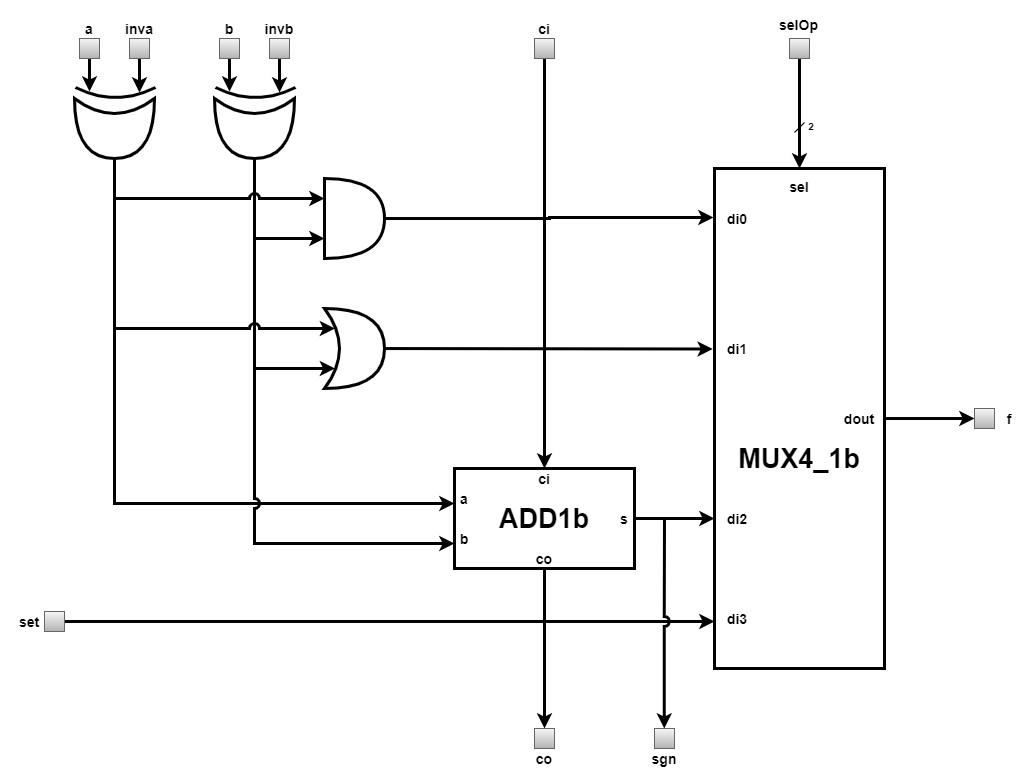

The diagram above was exported from draw.io. Its source (the exported page's mxGraphModel, read from the mxfile embedded in the PNG):
<mxGraphModel dx="1673" dy="901" grid="1" gridSize="10" guides="1" tooltips="1" connect="1" arrows="1" fold="1" page="1" pageScale="1" pageWidth="850" pageHeight="1100" math="0" shadow="0">
  <root>
    <mxCell id="0" />
    <mxCell id="1" parent="0" />
    <mxCell id="GJLgaJNE6DhU4igeDHBS-19" style="edgeStyle=orthogonalEdgeStyle;rounded=0;orthogonalLoop=1;jettySize=auto;html=1;strokeWidth=3;" edge="1" parent="1" source="GJLgaJNE6DhU4igeDHBS-18">
      <mxGeometry relative="1" as="geometry">
        <mxPoint x="125" y="484" as="targetPoint" />
      </mxGeometry>
    </mxCell>
    <mxCell id="GJLgaJNE6DhU4igeDHBS-30" style="edgeStyle=orthogonalEdgeStyle;rounded=0;orthogonalLoop=1;jettySize=auto;html=1;entryX=0;entryY=0.75;entryDx=0;entryDy=0;strokeWidth=3;jumpStyle=none;" edge="1" parent="1" source="GJLgaJNE6DhU4igeDHBS-1" target="GJLgaJNE6DhU4igeDHBS-8">
      <mxGeometry relative="1" as="geometry">
        <Array as="points">
          <mxPoint x="100" y="895" />
        </Array>
      </mxGeometry>
    </mxCell>
    <mxCell id="GJLgaJNE6DhU4igeDHBS-1" value="" style="shape=xor;whiteSpace=wrap;html=1;direction=south;strokeWidth=3;" vertex="1" parent="1">
      <mxGeometry x="60" y="490" width="80" height="60" as="geometry" />
    </mxCell>
    <mxCell id="GJLgaJNE6DhU4igeDHBS-2" value="" style="endArrow=none;html=1;strokeWidth=3;curved=1;" edge="1" parent="1">
      <mxGeometry width="50" height="50" relative="1" as="geometry">
        <mxPoint x="61" y="479" as="sourcePoint" />
        <mxPoint x="141" y="479" as="targetPoint" />
        <Array as="points">
          <mxPoint x="101" y="499" />
        </Array>
      </mxGeometry>
    </mxCell>
    <mxCell id="GJLgaJNE6DhU4igeDHBS-31" style="edgeStyle=orthogonalEdgeStyle;rounded=0;orthogonalLoop=1;jettySize=auto;html=1;entryX=0;entryY=0.75;entryDx=0;entryDy=0;strokeWidth=3;jumpStyle=arc;" edge="1" parent="1" source="GJLgaJNE6DhU4igeDHBS-3" target="GJLgaJNE6DhU4igeDHBS-9">
      <mxGeometry relative="1" as="geometry">
        <Array as="points">
          <mxPoint x="240" y="935" />
        </Array>
      </mxGeometry>
    </mxCell>
    <mxCell id="GJLgaJNE6DhU4igeDHBS-3" value="" style="shape=xor;whiteSpace=wrap;html=1;direction=south;strokeWidth=3;" vertex="1" parent="1">
      <mxGeometry x="200" y="490" width="80" height="60" as="geometry" />
    </mxCell>
    <mxCell id="GJLgaJNE6DhU4igeDHBS-4" value="" style="endArrow=none;html=1;strokeWidth=3;curved=1;" edge="1" parent="1">
      <mxGeometry width="50" height="50" relative="1" as="geometry">
        <mxPoint x="201" y="479" as="sourcePoint" />
        <mxPoint x="281" y="479" as="targetPoint" />
        <Array as="points">
          <mxPoint x="241" y="499" />
        </Array>
      </mxGeometry>
    </mxCell>
    <mxCell id="GJLgaJNE6DhU4igeDHBS-45" style="edgeStyle=orthogonalEdgeStyle;rounded=0;jumpStyle=arc;orthogonalLoop=1;jettySize=auto;html=1;entryX=-0.006;entryY=0.098;entryDx=0;entryDy=0;entryPerimeter=0;strokeWidth=3;" edge="1" parent="1" source="GJLgaJNE6DhU4igeDHBS-5" target="GJLgaJNE6DhU4igeDHBS-14">
      <mxGeometry relative="1" as="geometry" />
    </mxCell>
    <mxCell id="GJLgaJNE6DhU4igeDHBS-5" value="" style="shape=or;whiteSpace=wrap;html=1;strokeWidth=3;" vertex="1" parent="1">
      <mxGeometry x="310" y="570" width="60" height="80" as="geometry" />
    </mxCell>
    <mxCell id="GJLgaJNE6DhU4igeDHBS-48" style="edgeStyle=none;rounded=0;jumpStyle=arc;orthogonalLoop=1;jettySize=auto;html=1;entryX=-0.01;entryY=0.361;entryDx=0;entryDy=0;entryPerimeter=0;strokeWidth=3;" edge="1" parent="1" source="GJLgaJNE6DhU4igeDHBS-6" target="GJLgaJNE6DhU4igeDHBS-14">
      <mxGeometry relative="1" as="geometry" />
    </mxCell>
    <mxCell id="GJLgaJNE6DhU4igeDHBS-6" value="" style="shape=xor;whiteSpace=wrap;html=1;strokeWidth=3;" vertex="1" parent="1">
      <mxGeometry x="310" y="700" width="60" height="80" as="geometry" />
    </mxCell>
    <mxCell id="GJLgaJNE6DhU4igeDHBS-69" style="edgeStyle=none;rounded=0;jumpStyle=arc;orthogonalLoop=1;jettySize=auto;html=1;entryX=0.5;entryY=0;entryDx=0;entryDy=0;strokeWidth=3;" edge="1" parent="1" source="GJLgaJNE6DhU4igeDHBS-7" target="GJLgaJNE6DhU4igeDHBS-67">
      <mxGeometry relative="1" as="geometry" />
    </mxCell>
    <mxCell id="GJLgaJNE6DhU4igeDHBS-7" value="" style="rounded=0;whiteSpace=wrap;html=1;strokeWidth=3;" vertex="1" parent="1">
      <mxGeometry x="440" y="860" width="180" height="100" as="geometry" />
    </mxCell>
    <mxCell id="GJLgaJNE6DhU4igeDHBS-8" value="&lt;span style=&quot;font-size: 14px&quot;&gt;&lt;b&gt;a&lt;/b&gt;&lt;/span&gt;" style="text;html=1;strokeColor=none;fillColor=none;align=center;verticalAlign=middle;whiteSpace=wrap;rounded=0;" vertex="1" parent="1">
      <mxGeometry x="440" y="880" width="20" height="20" as="geometry" />
    </mxCell>
    <mxCell id="GJLgaJNE6DhU4igeDHBS-9" value="&lt;span style=&quot;font-size: 14px&quot;&gt;&lt;b&gt;b&lt;/b&gt;&lt;/span&gt;" style="text;html=1;strokeColor=none;fillColor=none;align=center;verticalAlign=middle;whiteSpace=wrap;rounded=0;" vertex="1" parent="1">
      <mxGeometry x="440" y="920" width="20" height="20" as="geometry" />
    </mxCell>
    <mxCell id="GJLgaJNE6DhU4igeDHBS-10" value="&lt;font size=&quot;1&quot;&gt;&lt;b style=&quot;font-size: 27px&quot;&gt;ADD1b&lt;/b&gt;&lt;/font&gt;" style="text;html=1;strokeColor=none;fillColor=none;align=center;verticalAlign=middle;whiteSpace=wrap;rounded=0;" vertex="1" parent="1">
      <mxGeometry x="485" y="890" width="90" height="40" as="geometry" />
    </mxCell>
    <mxCell id="GJLgaJNE6DhU4igeDHBS-11" value="&lt;span style=&quot;font-size: 14px&quot;&gt;&lt;b&gt;ci&lt;/b&gt;&lt;/span&gt;" style="text;html=1;strokeColor=none;fillColor=none;align=center;verticalAlign=middle;whiteSpace=wrap;rounded=0;" vertex="1" parent="1">
      <mxGeometry x="520" y="860" width="20" height="20" as="geometry" />
    </mxCell>
    <mxCell id="GJLgaJNE6DhU4igeDHBS-12" value="&lt;span style=&quot;font-size: 14px&quot;&gt;&lt;b&gt;co&lt;/b&gt;&lt;/span&gt;" style="text;html=1;strokeColor=none;fillColor=none;align=center;verticalAlign=middle;whiteSpace=wrap;rounded=0;" vertex="1" parent="1">
      <mxGeometry x="520" y="940" width="20" height="20" as="geometry" />
    </mxCell>
    <mxCell id="GJLgaJNE6DhU4igeDHBS-50" style="edgeStyle=none;rounded=0;jumpStyle=arc;orthogonalLoop=1;jettySize=auto;html=1;entryX=0;entryY=0.7;entryDx=0;entryDy=0;entryPerimeter=0;strokeWidth=3;" edge="1" parent="1" source="GJLgaJNE6DhU4igeDHBS-13" target="GJLgaJNE6DhU4igeDHBS-14">
      <mxGeometry relative="1" as="geometry" />
    </mxCell>
    <mxCell id="GJLgaJNE6DhU4igeDHBS-13" value="&lt;span style=&quot;font-size: 14px&quot;&gt;&lt;b&gt;s&lt;/b&gt;&lt;/span&gt;" style="text;html=1;strokeColor=none;fillColor=none;align=center;verticalAlign=middle;whiteSpace=wrap;rounded=0;" vertex="1" parent="1">
      <mxGeometry x="600" y="900" width="20" height="20" as="geometry" />
    </mxCell>
    <mxCell id="GJLgaJNE6DhU4igeDHBS-62" style="edgeStyle=none;rounded=0;jumpStyle=arc;orthogonalLoop=1;jettySize=auto;html=1;entryX=0;entryY=0.5;entryDx=0;entryDy=0;strokeWidth=3;" edge="1" parent="1" source="GJLgaJNE6DhU4igeDHBS-14" target="GJLgaJNE6DhU4igeDHBS-61">
      <mxGeometry relative="1" as="geometry" />
    </mxCell>
    <mxCell id="GJLgaJNE6DhU4igeDHBS-14" value="" style="rounded=0;whiteSpace=wrap;html=1;strokeWidth=3;" vertex="1" parent="1">
      <mxGeometry x="700" y="560" width="170" height="500" as="geometry" />
    </mxCell>
    <mxCell id="GJLgaJNE6DhU4igeDHBS-15" value="&lt;span style=&quot;font-size: 14px&quot;&gt;&lt;b&gt;inva&lt;/b&gt;&lt;/span&gt;" style="text;html=1;strokeColor=none;fillColor=none;align=center;verticalAlign=middle;whiteSpace=wrap;rounded=0;" vertex="1" parent="1">
      <mxGeometry x="110" y="410" width="30" height="20" as="geometry" />
    </mxCell>
    <mxCell id="GJLgaJNE6DhU4igeDHBS-18" value="" style="rounded=0;whiteSpace=wrap;html=1;strokeWidth=1;gradientColor=#b3b3b3;fillColor=#f5f5f5;strokeColor=#666666;" vertex="1" parent="1">
      <mxGeometry x="115" y="430" width="20" height="20" as="geometry" />
    </mxCell>
    <mxCell id="GJLgaJNE6DhU4igeDHBS-20" style="edgeStyle=orthogonalEdgeStyle;rounded=0;orthogonalLoop=1;jettySize=auto;html=1;strokeWidth=3;" edge="1" parent="1" source="GJLgaJNE6DhU4igeDHBS-22">
      <mxGeometry relative="1" as="geometry">
        <mxPoint x="75" y="483" as="targetPoint" />
      </mxGeometry>
    </mxCell>
    <mxCell id="GJLgaJNE6DhU4igeDHBS-21" value="&lt;span style=&quot;font-size: 14px&quot;&gt;&lt;b&gt;a&lt;/b&gt;&lt;/span&gt;" style="text;html=1;strokeColor=none;fillColor=none;align=center;verticalAlign=middle;whiteSpace=wrap;rounded=0;" vertex="1" parent="1">
      <mxGeometry x="70" y="410" width="10" height="20" as="geometry" />
    </mxCell>
    <mxCell id="GJLgaJNE6DhU4igeDHBS-22" value="" style="rounded=0;whiteSpace=wrap;html=1;strokeWidth=1;gradientColor=#b3b3b3;fillColor=#f5f5f5;strokeColor=#666666;" vertex="1" parent="1">
      <mxGeometry x="65" y="430" width="20" height="20" as="geometry" />
    </mxCell>
    <mxCell id="GJLgaJNE6DhU4igeDHBS-23" style="edgeStyle=orthogonalEdgeStyle;rounded=0;orthogonalLoop=1;jettySize=auto;html=1;strokeWidth=3;" edge="1" parent="1" source="GJLgaJNE6DhU4igeDHBS-25">
      <mxGeometry relative="1" as="geometry">
        <mxPoint x="265" y="484.0000000000001" as="targetPoint" />
      </mxGeometry>
    </mxCell>
    <mxCell id="GJLgaJNE6DhU4igeDHBS-24" value="&lt;span style=&quot;font-size: 14px&quot;&gt;&lt;b&gt;invb&lt;/b&gt;&lt;/span&gt;" style="text;html=1;strokeColor=none;fillColor=none;align=center;verticalAlign=middle;whiteSpace=wrap;rounded=0;" vertex="1" parent="1">
      <mxGeometry x="250" y="410" width="30" height="20" as="geometry" />
    </mxCell>
    <mxCell id="GJLgaJNE6DhU4igeDHBS-25" value="" style="rounded=0;whiteSpace=wrap;html=1;strokeWidth=1;gradientColor=#b3b3b3;fillColor=#f5f5f5;strokeColor=#666666;" vertex="1" parent="1">
      <mxGeometry x="255" y="430" width="20" height="20" as="geometry" />
    </mxCell>
    <mxCell id="GJLgaJNE6DhU4igeDHBS-26" style="edgeStyle=orthogonalEdgeStyle;rounded=0;orthogonalLoop=1;jettySize=auto;html=1;strokeWidth=3;" edge="1" parent="1" source="GJLgaJNE6DhU4igeDHBS-28">
      <mxGeometry relative="1" as="geometry">
        <mxPoint x="215" y="483" as="targetPoint" />
      </mxGeometry>
    </mxCell>
    <mxCell id="GJLgaJNE6DhU4igeDHBS-27" value="&lt;span style=&quot;font-size: 14px&quot;&gt;&lt;b&gt;b&lt;/b&gt;&lt;/span&gt;" style="text;html=1;strokeColor=none;fillColor=none;align=center;verticalAlign=middle;whiteSpace=wrap;rounded=0;" vertex="1" parent="1">
      <mxGeometry x="210" y="410" width="10" height="20" as="geometry" />
    </mxCell>
    <mxCell id="GJLgaJNE6DhU4igeDHBS-28" value="" style="rounded=0;whiteSpace=wrap;html=1;strokeWidth=1;gradientColor=#b3b3b3;fillColor=#f5f5f5;strokeColor=#666666;" vertex="1" parent="1">
      <mxGeometry x="205" y="430" width="20" height="20" as="geometry" />
    </mxCell>
    <mxCell id="GJLgaJNE6DhU4igeDHBS-32" value="" style="endArrow=classic;html=1;strokeWidth=3;entryX=0;entryY=0.25;entryDx=0;entryDy=0;entryPerimeter=0;jumpStyle=arc;" edge="1" parent="1" target="GJLgaJNE6DhU4igeDHBS-5">
      <mxGeometry width="50" height="50" relative="1" as="geometry">
        <mxPoint x="100" y="590" as="sourcePoint" />
        <mxPoint x="185" y="585" as="targetPoint" />
      </mxGeometry>
    </mxCell>
    <mxCell id="GJLgaJNE6DhU4igeDHBS-33" value="" style="endArrow=classic;html=1;strokeWidth=3;entryX=0.175;entryY=0.25;entryDx=0;entryDy=0;entryPerimeter=0;jumpStyle=arc;" edge="1" parent="1" target="GJLgaJNE6DhU4igeDHBS-6">
      <mxGeometry width="50" height="50" relative="1" as="geometry">
        <mxPoint x="100" y="720" as="sourcePoint" />
        <mxPoint x="600" y="600" as="targetPoint" />
      </mxGeometry>
    </mxCell>
    <mxCell id="GJLgaJNE6DhU4igeDHBS-34" value="" style="endArrow=classic;html=1;strokeWidth=3;entryX=0;entryY=0.75;entryDx=0;entryDy=0;entryPerimeter=0;" edge="1" parent="1" target="GJLgaJNE6DhU4igeDHBS-5">
      <mxGeometry width="50" height="50" relative="1" as="geometry">
        <mxPoint x="240" y="630" as="sourcePoint" />
        <mxPoint x="600" y="600" as="targetPoint" />
      </mxGeometry>
    </mxCell>
    <mxCell id="GJLgaJNE6DhU4igeDHBS-35" value="" style="endArrow=classic;html=1;strokeWidth=3;entryX=0.175;entryY=0.75;entryDx=0;entryDy=0;entryPerimeter=0;" edge="1" parent="1" target="GJLgaJNE6DhU4igeDHBS-6">
      <mxGeometry width="50" height="50" relative="1" as="geometry">
        <mxPoint x="240" y="760" as="sourcePoint" />
        <mxPoint x="600" y="670" as="targetPoint" />
      </mxGeometry>
    </mxCell>
    <mxCell id="GJLgaJNE6DhU4igeDHBS-41" style="edgeStyle=orthogonalEdgeStyle;rounded=0;orthogonalLoop=1;jettySize=auto;html=1;strokeWidth=3;" edge="1" parent="1" source="GJLgaJNE6DhU4igeDHBS-43">
      <mxGeometry relative="1" as="geometry">
        <mxPoint x="530" y="860.0000000000001" as="targetPoint" />
      </mxGeometry>
    </mxCell>
    <mxCell id="GJLgaJNE6DhU4igeDHBS-42" value="&lt;span style=&quot;font-size: 14px&quot;&gt;&lt;b&gt;ci&lt;/b&gt;&lt;/span&gt;" style="text;html=1;strokeColor=none;fillColor=none;align=center;verticalAlign=middle;whiteSpace=wrap;rounded=0;" vertex="1" parent="1">
      <mxGeometry x="520" y="410" width="20" height="20" as="geometry" />
    </mxCell>
    <mxCell id="GJLgaJNE6DhU4igeDHBS-43" value="" style="rounded=0;whiteSpace=wrap;html=1;strokeWidth=1;gradientColor=#b3b3b3;fillColor=#f5f5f5;strokeColor=#666666;" vertex="1" parent="1">
      <mxGeometry x="520" y="430" width="20" height="20" as="geometry" />
    </mxCell>
    <mxCell id="GJLgaJNE6DhU4igeDHBS-44" value="&lt;span style=&quot;font-size: 14px&quot;&gt;&lt;b&gt;di0&lt;/b&gt;&lt;/span&gt;" style="text;html=1;strokeColor=none;fillColor=none;align=center;verticalAlign=middle;whiteSpace=wrap;rounded=0;" vertex="1" parent="1">
      <mxGeometry x="708" y="600" width="30" height="20" as="geometry" />
    </mxCell>
    <mxCell id="GJLgaJNE6DhU4igeDHBS-46" value="&lt;span style=&quot;font-size: 14px&quot;&gt;&lt;b&gt;di1&lt;/b&gt;&lt;/span&gt;" style="text;html=1;strokeColor=none;fillColor=none;align=center;verticalAlign=middle;whiteSpace=wrap;rounded=0;" vertex="1" parent="1">
      <mxGeometry x="708" y="730" width="30" height="20" as="geometry" />
    </mxCell>
    <mxCell id="GJLgaJNE6DhU4igeDHBS-49" value="&lt;span style=&quot;font-size: 14px&quot;&gt;&lt;b&gt;di2&lt;/b&gt;&lt;/span&gt;" style="text;html=1;strokeColor=none;fillColor=none;align=center;verticalAlign=middle;whiteSpace=wrap;rounded=0;" vertex="1" parent="1">
      <mxGeometry x="708" y="900" width="30" height="20" as="geometry" />
    </mxCell>
    <mxCell id="GJLgaJNE6DhU4igeDHBS-51" value="&lt;span style=&quot;font-size: 14px&quot;&gt;&lt;b&gt;di3&lt;/b&gt;&lt;/span&gt;" style="text;html=1;strokeColor=none;fillColor=none;align=center;verticalAlign=middle;whiteSpace=wrap;rounded=0;" vertex="1" parent="1">
      <mxGeometry x="708" y="1000" width="30" height="20" as="geometry" />
    </mxCell>
    <mxCell id="GJLgaJNE6DhU4igeDHBS-52" value="" style="endArrow=classic;html=1;strokeWidth=3;entryX=0;entryY=0.906;entryDx=0;entryDy=0;entryPerimeter=0;" edge="1" parent="1" target="GJLgaJNE6DhU4igeDHBS-14">
      <mxGeometry width="50" height="50" relative="1" as="geometry">
        <mxPoint x="50" y="1013" as="sourcePoint" />
        <mxPoint x="115" y="990" as="targetPoint" />
      </mxGeometry>
    </mxCell>
    <mxCell id="GJLgaJNE6DhU4igeDHBS-53" value="" style="rounded=0;whiteSpace=wrap;html=1;strokeWidth=1;gradientColor=#b3b3b3;fillColor=#f5f5f5;strokeColor=#666666;" vertex="1" parent="1">
      <mxGeometry x="30" y="1003" width="20" height="20" as="geometry" />
    </mxCell>
    <mxCell id="GJLgaJNE6DhU4igeDHBS-54" value="&lt;span style=&quot;font-size: 14px&quot;&gt;&lt;b&gt;set&lt;/b&gt;&lt;/span&gt;" style="text;html=1;strokeColor=none;fillColor=none;align=center;verticalAlign=middle;whiteSpace=wrap;rounded=0;" vertex="1" parent="1">
      <mxGeometry y="1003" width="30" height="20" as="geometry" />
    </mxCell>
    <mxCell id="GJLgaJNE6DhU4igeDHBS-55" value="&lt;span style=&quot;font-size: 14px&quot;&gt;&lt;b&gt;sel&lt;/b&gt;&lt;/span&gt;" style="text;html=1;strokeColor=none;fillColor=none;align=center;verticalAlign=middle;whiteSpace=wrap;rounded=0;" vertex="1" parent="1">
      <mxGeometry x="770" y="568" width="30" height="20" as="geometry" />
    </mxCell>
    <mxCell id="GJLgaJNE6DhU4igeDHBS-57" style="edgeStyle=none;rounded=0;jumpStyle=arc;orthogonalLoop=1;jettySize=auto;html=1;entryX=0.5;entryY=0;entryDx=0;entryDy=0;strokeWidth=3;" edge="1" parent="1" source="GJLgaJNE6DhU4igeDHBS-56" target="GJLgaJNE6DhU4igeDHBS-14">
      <mxGeometry relative="1" as="geometry" />
    </mxCell>
    <mxCell id="GJLgaJNE6DhU4igeDHBS-56" value="" style="rounded=0;whiteSpace=wrap;html=1;strokeWidth=1;gradientColor=#b3b3b3;fillColor=#f5f5f5;strokeColor=#666666;" vertex="1" parent="1">
      <mxGeometry x="775" y="430" width="20" height="20" as="geometry" />
    </mxCell>
    <mxCell id="GJLgaJNE6DhU4igeDHBS-58" value="&lt;span style=&quot;font-size: 14px&quot;&gt;&lt;b&gt;selOp&lt;/b&gt;&lt;/span&gt;" style="text;html=1;strokeColor=none;fillColor=none;align=center;verticalAlign=middle;whiteSpace=wrap;rounded=0;" vertex="1" parent="1">
      <mxGeometry x="767.5" y="406" width="35" height="20" as="geometry" />
    </mxCell>
    <mxCell id="GJLgaJNE6DhU4igeDHBS-59" value="&lt;span style=&quot;font-size: 14px&quot;&gt;&lt;b&gt;dout&lt;/b&gt;&lt;/span&gt;" style="text;html=1;strokeColor=none;fillColor=none;align=center;verticalAlign=middle;whiteSpace=wrap;rounded=0;" vertex="1" parent="1">
      <mxGeometry x="830" y="800" width="30" height="20" as="geometry" />
    </mxCell>
    <mxCell id="GJLgaJNE6DhU4igeDHBS-61" value="" style="rounded=0;whiteSpace=wrap;html=1;strokeWidth=1;gradientColor=#b3b3b3;fillColor=#f5f5f5;strokeColor=#666666;" vertex="1" parent="1">
      <mxGeometry x="960" y="800" width="20" height="20" as="geometry" />
    </mxCell>
    <mxCell id="GJLgaJNE6DhU4igeDHBS-63" value="&lt;span style=&quot;font-size: 14px&quot;&gt;&lt;b&gt;f&lt;/b&gt;&lt;/span&gt;" style="text;html=1;strokeColor=none;fillColor=none;align=center;verticalAlign=middle;whiteSpace=wrap;rounded=0;" vertex="1" parent="1">
      <mxGeometry x="990" y="800" width="10" height="20" as="geometry" />
    </mxCell>
    <mxCell id="GJLgaJNE6DhU4igeDHBS-64" value="&lt;font size=&quot;1&quot;&gt;&lt;b style=&quot;font-size: 27px&quot;&gt;MUX4_1b&lt;/b&gt;&lt;/font&gt;" style="text;html=1;strokeColor=none;fillColor=none;align=center;verticalAlign=middle;whiteSpace=wrap;rounded=0;" vertex="1" parent="1">
      <mxGeometry x="729" y="830" width="112" height="40" as="geometry" />
    </mxCell>
    <mxCell id="GJLgaJNE6DhU4igeDHBS-65" value="&lt;span style=&quot;color: rgba(0 , 0 , 0 , 0) ; font-family: monospace ; font-size: 0px ; background-color: rgb(248 , 249 , 250)&quot;&gt;0&lt;/span&gt;" style="endArrow=none;html=1;strokeWidth=1;" edge="1" parent="1">
      <mxGeometry width="50" height="50" relative="1" as="geometry">
        <mxPoint x="779.9999999999998" y="524" as="sourcePoint" />
        <mxPoint x="789.9999999999998" y="514" as="targetPoint" />
      </mxGeometry>
    </mxCell>
    <mxCell id="GJLgaJNE6DhU4igeDHBS-66" value="&lt;font style=&quot;font-size: 10px&quot;&gt;&lt;b&gt;2&lt;br&gt;&lt;/b&gt;&lt;/font&gt;" style="text;html=1;strokeColor=none;fillColor=none;align=center;verticalAlign=middle;whiteSpace=wrap;rounded=0;" vertex="1" parent="1">
      <mxGeometry x="789.01" y="512" width="16" height="10" as="geometry" />
    </mxCell>
    <mxCell id="GJLgaJNE6DhU4igeDHBS-67" value="" style="rounded=0;whiteSpace=wrap;html=1;strokeWidth=1;gradientColor=#b3b3b3;fillColor=#f5f5f5;strokeColor=#666666;" vertex="1" parent="1">
      <mxGeometry x="520" y="1120" width="20" height="20" as="geometry" />
    </mxCell>
    <mxCell id="GJLgaJNE6DhU4igeDHBS-68" value="" style="rounded=0;whiteSpace=wrap;html=1;strokeWidth=1;gradientColor=#b3b3b3;fillColor=#f5f5f5;strokeColor=#666666;" vertex="1" parent="1">
      <mxGeometry x="640" y="1120" width="20" height="20" as="geometry" />
    </mxCell>
    <mxCell id="GJLgaJNE6DhU4igeDHBS-70" style="edgeStyle=none;rounded=0;jumpStyle=arc;orthogonalLoop=1;jettySize=auto;html=1;entryX=0.5;entryY=0;entryDx=0;entryDy=0;strokeWidth=3;" edge="1" parent="1">
      <mxGeometry relative="1" as="geometry">
        <mxPoint x="650" y="910" as="sourcePoint" />
        <mxPoint x="649.71" y="1120" as="targetPoint" />
      </mxGeometry>
    </mxCell>
    <mxCell id="GJLgaJNE6DhU4igeDHBS-71" value="&lt;span style=&quot;font-size: 14px&quot;&gt;&lt;b&gt;co&lt;/b&gt;&lt;/span&gt;" style="text;html=1;strokeColor=none;fillColor=none;align=center;verticalAlign=middle;whiteSpace=wrap;rounded=0;" vertex="1" parent="1">
      <mxGeometry x="520" y="1140" width="20" height="20" as="geometry" />
    </mxCell>
    <mxCell id="GJLgaJNE6DhU4igeDHBS-72" value="&lt;span style=&quot;font-size: 14px&quot;&gt;&lt;b&gt;sgn&lt;/b&gt;&lt;/span&gt;" style="text;html=1;strokeColor=none;fillColor=none;align=center;verticalAlign=middle;whiteSpace=wrap;rounded=0;" vertex="1" parent="1">
      <mxGeometry x="635" y="1140" width="30" height="20" as="geometry" />
    </mxCell>
  </root>
</mxGraphModel>